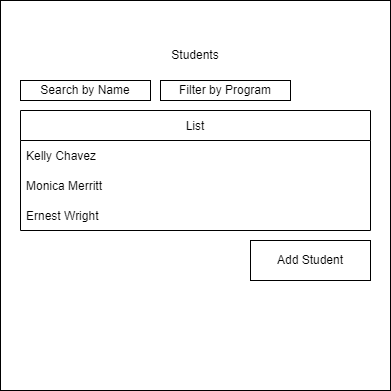

The diagram above was exported from draw.io. Its source (the exported page's mxGraphModel, read from the mxfile embedded in the PNG):
<mxGraphModel dx="1422" dy="762" grid="1" gridSize="10" guides="1" tooltips="1" connect="1" arrows="1" fold="1" page="1" pageScale="1" pageWidth="850" pageHeight="1100" math="0" shadow="0">
  <root>
    <mxCell id="0" />
    <mxCell id="1" parent="0" />
    <mxCell id="u7tSfzdzDXmb5N21FQ84-1" value="" style="whiteSpace=wrap;html=1;aspect=fixed;" parent="1" vertex="1">
      <mxGeometry x="70" y="10" width="390" height="390" as="geometry" />
    </mxCell>
    <mxCell id="4EZhee9wJpZFuGuQCdjM-2" value="Students" style="text;html=1;strokeColor=none;fillColor=none;align=center;verticalAlign=middle;whiteSpace=wrap;rounded=0;" vertex="1" parent="1">
      <mxGeometry x="235" y="50" width="60" height="30" as="geometry" />
    </mxCell>
    <mxCell id="4EZhee9wJpZFuGuQCdjM-3" value="List" style="swimlane;fontStyle=0;childLayout=stackLayout;horizontal=1;startSize=30;horizontalStack=0;resizeParent=1;resizeParentMax=0;resizeLast=0;collapsible=1;marginBottom=0;align=center;" vertex="1" parent="1">
      <mxGeometry x="90" y="120" width="350" height="120" as="geometry">
        <mxRectangle x="90" y="120" width="50" height="30" as="alternateBounds" />
      </mxGeometry>
    </mxCell>
    <mxCell id="4EZhee9wJpZFuGuQCdjM-4" value="Kelly Chavez" style="text;strokeColor=none;fillColor=none;align=left;verticalAlign=middle;spacingLeft=4;spacingRight=4;overflow=hidden;points=[[0,0.5],[1,0.5]];portConstraint=eastwest;rotatable=0;" vertex="1" parent="4EZhee9wJpZFuGuQCdjM-3">
      <mxGeometry y="30" width="350" height="30" as="geometry" />
    </mxCell>
    <mxCell id="4EZhee9wJpZFuGuQCdjM-5" value="Monica Merritt" style="text;strokeColor=none;fillColor=none;align=left;verticalAlign=middle;spacingLeft=4;spacingRight=4;overflow=hidden;points=[[0,0.5],[1,0.5]];portConstraint=eastwest;rotatable=0;" vertex="1" parent="4EZhee9wJpZFuGuQCdjM-3">
      <mxGeometry y="60" width="350" height="30" as="geometry" />
    </mxCell>
    <mxCell id="4EZhee9wJpZFuGuQCdjM-6" value="Ernest Wright" style="text;strokeColor=none;fillColor=none;align=left;verticalAlign=middle;spacingLeft=4;spacingRight=4;overflow=hidden;points=[[0,0.5],[1,0.5]];portConstraint=eastwest;rotatable=0;" vertex="1" parent="4EZhee9wJpZFuGuQCdjM-3">
      <mxGeometry y="90" width="350" height="30" as="geometry" />
    </mxCell>
    <mxCell id="4EZhee9wJpZFuGuQCdjM-7" value="Add Student" style="rounded=0;whiteSpace=wrap;html=1;" vertex="1" parent="1">
      <mxGeometry x="320" y="250" width="120" height="40" as="geometry" />
    </mxCell>
    <mxCell id="4EZhee9wJpZFuGuQCdjM-11" value="Search by Name" style="rounded=0;whiteSpace=wrap;html=1;" vertex="1" parent="1">
      <mxGeometry x="90" y="90" width="130" height="20" as="geometry" />
    </mxCell>
    <mxCell id="4EZhee9wJpZFuGuQCdjM-12" value="Filter by Program" style="rounded=0;whiteSpace=wrap;html=1;" vertex="1" parent="1">
      <mxGeometry x="230" y="90" width="130" height="20" as="geometry" />
    </mxCell>
  </root>
</mxGraphModel>